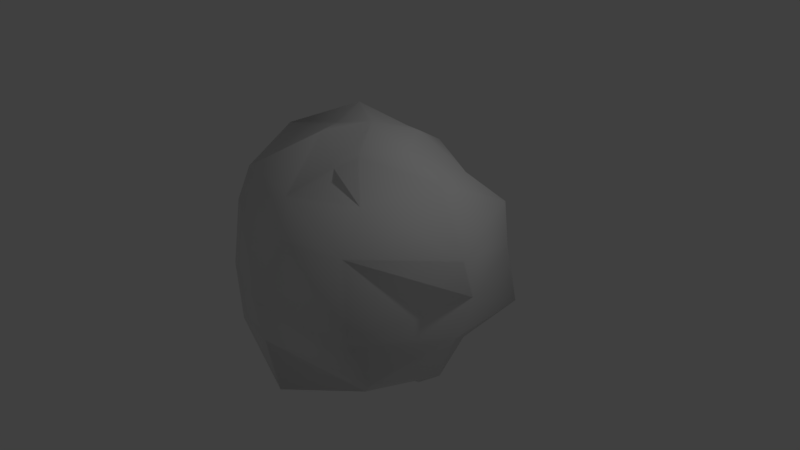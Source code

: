 # Source: asteroid1.blend  (saved by Blender 2.78.0; exported with 4.5.12 LTS)
import bpy
from mathutils import Matrix  # noqa: F401  (used for matrix-valued properties, if any)

bpy.ops.wm.read_factory_settings(use_empty=True)
scene = bpy.context.scene
scene.name = 'Scene'

# ---- collections
col_collection_1 = bpy.data.collections.new('Collection 1'); scene.collection.children.link(col_collection_1)

# ---- materials (node trees are filled in below, after node groups)
mat_ast_mat = bpy.data.materials.new('ast_mat')
mat_ast_mat.alpha_threshold = 0.0
mat_ast_mat.use_transparent_shadow = False
mat_ast_mat.roughness = 0.5
mat_ast_mat.specular_intensity = 0.0

# ---- material node trees

# ---- world
world_world = bpy.data.worlds.new('World'); scene.world = world_world
world_world.color = (0.05088, 0.05088, 0.05088)
world_world.use_sun_shadow = False
world_world.sun_shadow_jitter_overblur = 0.0
world_world.cycles.sampling_method = 'MANUAL'

# ---- cameras
cam_camera = bpy.data.cameras.new('Camera')
cam_camera.clip_end = 100.0
cam_camera.lens = 35.0
cam_camera.sensor_width = 32.0
cam_camera.sensor_height = 18.0
cam_camera.ortho_scale = 7.314
cam_camera.dof.focus_distance = 0.0
cam_camera.dof.aperture_fstop = 128.0

# ---- lights
light_lamp = bpy.data.lights.new('Lamp', 'POINT')
light_lamp.transmission_factor = 0.0
light_lamp.cutoff_distance = 30.0
light_lamp.energy = 100.0
light_lamp.shadow_buffer_clip_start = 1.001
light_lamp.shadow_soft_size = 0.1
light_lamp.shadow_maximum_resolution = 0.006
light_lamp.use_absolute_resolution = True

# ---- meshes
me_plane = bpy.data.meshes.new('Plane')
me_plane.from_pydata([(0.04628, 0.02976, 1.797), (-0.03081, -0.1433, -1.669), (-1.598, -0.168, -0.0642), (1.611, 0.2081, -0.02841), (-1.425, 0.14, -1.374), (-1.423, -0.09107, 1.439), (-0.1309, 1.805, -0.2109), (-0.02663, -1.742, 0.003514), (1.306, -0.05882, 1.434), (1.249, 0.05142, -1.275), (0.08276, -1.563, -1.291), (0.02636, -1.258, 1.212), (-0.001533, 1.254, 1.243), (0.04233, 1.211, -1.246), (-0.7251, 0.1236, 1.561), (-1.224, 1.082, -0.2137), (1.268, -1.455, -0.1402), (0.8051, -0.05917, 1.676), (1.484, 0.06433, -0.6096), (-1.772, -0.1572, -0.6432), (-1.527, 0.1206, 0.7195), (-0.8983, 0.07846, -1.874), (1.222, 1.287, 0.1038), (-1.165, -1.273, -0.1122), (1.865, -0.2567, 0.729), (0.6617, -0.02477, -1.589), (0.8959, -0.8854, -1.229), (-1.078, -0.9786, -1.08), (-0.03, -1.651, -0.5838), (-0.1286, -0.816, -1.673), (0.8853, -0.8919, 1.255), (-1.01, -1.044, 1.218), (0.1296, -0.6322, 1.405), (0.1841, -1.46, 0.7875), (-0.9016, 0.8314, 1.158), (0.8135, 0.8885, 1.134), (0.02316, 0.6412, 1.595), (-0.1752, 1.601, 0.605), (-0.8962, 0.759, -1.337), (0.8863, 0.8835, -1.249), (0.1998, 1.836, -0.502), (0.006215, 0.6718, -1.632), (0.5899, 0.3431, -1.879), (1.381, 1.315, -0.6324), (-0.9376, 1.016, -0.5315), (1.27, 1.127, 0.8154), (0.3077, 0.5771, 1.622), (-0.6029, 0.4014, 1.807), (-1.149, -1.151, 0.7547), (-0.2507, -0.4976, 1.731), (0.603, -0.659, 1.703), (-0.5151, -0.4067, -1.406), (-1.016, -1.311, -0.8688), (1.366, -1.179, -0.7103), (0.4393, -0.4857, -1.654), (1.139, -1.371, 0.8811), (-1.141, 1.109, 0.674), (-0.6383, 0.5381, -1.608)], [], [(57, 1, 21), (56, 15, 2, 20), (55, 16, 3, 24), (54, 1, 25), (53, 26, 9, 18), (52, 27, 10, 28), (51, 1, 29), (50, 30, 8, 17), (49, 31, 11, 32), (48, 23, 7, 33), (47, 34, 5, 14), (46, 35, 12, 36), (45, 22, 6, 37), (44, 38, 4, 19), (43, 39, 13, 40), (42, 1, 41), (39, 42, 41, 13), (9, 25, 42, 39), (25, 1, 42), (22, 43, 40, 6), (3, 18, 43, 22), (18, 9, 39, 43), (15, 44, 19, 2), (6, 40, 44, 15), (40, 13, 38, 44), (35, 45, 37, 12), (8, 24, 45, 35), (24, 3, 22, 45), (0, 46, 36), (0, 17, 46), (17, 8, 35, 46), (0, 47, 14), (0, 36, 47), (36, 12, 34, 47), (31, 48, 33, 11), (5, 20, 48, 31), (20, 2, 23, 48), (0, 49, 32), (0, 14, 49), (14, 5, 31, 49), (0, 50, 17), (0, 32, 50), (32, 11, 30, 50), (27, 51, 29, 10), (4, 21, 51, 27), (21, 1, 51), (23, 52, 28, 7), (2, 19, 52, 23), (19, 4, 27, 52), (16, 53, 18, 3), (7, 28, 53, 16), (28, 10, 26, 53), (26, 54, 25, 9), (10, 29, 54, 26), (29, 1, 54), (30, 55, 24, 8), (11, 33, 55, 30), (33, 7, 16, 55), (34, 56, 20, 5), (12, 37, 56, 34), (37, 6, 15, 56), (38, 57, 21, 4), (13, 41, 57, 38), (41, 1, 57)])
me_plane.polygons.foreach_set('use_smooth', [True] * 64)
_uv = me_plane.uv_layers.new(name='UVMap')
_uv.uv.foreach_set('vector', [0.8738, 0.1251, 0.9986, 0.0001006, 0.9986, 0.1251, 0.8738, 0.625, 0.8738, 0.5, 0.9986, 0.5, 0.9986, 0.625, 0.3745, 0.625, 0.3745, 0.5, 0.4993, 0.5, 0.4993, 0.625, 0.3745, 0.1251, 0.4993, 0.0001002, 0.4993, 0.1251, 0.3745, 0.375, 0.3745, 0.25, 0.4993, 0.2501, 0.4993, 0.375, 0.1249, 0.375, 0.1249, 0.25, 0.2497, 0.25, 0.2497, 0.375, 0.1249, 0.1251, 0.2497, 0.0001001, 0.2497, 0.1251, 0.3745, 0.8749, 0.3745, 0.7499, 0.4993, 0.7499, 0.4993, 0.8749, 0.1249, 0.8749, 0.1249, 0.7499, 0.2497, 0.7499, 0.2497, 0.8749, 0.1249, 0.625, 0.1249, 0.5, 0.2497, 0.5, 0.2497, 0.625, 0.8738, 0.8749, 0.8738, 0.75, 0.9986, 0.75, 0.9986, 0.8749, 0.6242, 0.8749, 0.6242, 0.7499, 0.749, 0.75, 0.749, 0.8749, 0.6242, 0.625, 0.6242, 0.5, 0.749, 0.5, 0.749, 0.625, 0.8738, 0.375, 0.8738, 0.2501, 0.9986, 0.2501, 0.9986, 0.375, 0.6242, 0.375, 0.6242, 0.2501, 0.749, 0.2501, 0.749, 0.375, 0.6242, 0.1251, 0.749, 0.0001004, 0.749, 0.1251, 0.6242, 0.2501, 0.6242, 0.1251, 0.749, 0.1251, 0.749, 0.2501, 0.4993, 0.2501, 0.4993, 0.1251, 0.6242, 0.1251, 0.6242, 0.2501, 0.4993, 0.1251, 0.6242, 0.0001003, 0.6242, 0.1251, 0.6242, 0.5, 0.6242, 0.375, 0.749, 0.375, 0.749, 0.5, 0.4993, 0.5, 0.4993, 0.375, 0.6242, 0.375, 0.6242, 0.5, 0.4993, 0.375, 0.4993, 0.2501, 0.6242, 0.2501, 0.6242, 0.375, 0.8738, 0.5, 0.8738, 0.375, 0.9986, 0.375, 0.9986, 0.5, 0.749, 0.5, 0.749, 0.375, 0.8738, 0.375, 0.8738, 0.5, 0.749, 0.375, 0.749, 0.2501, 0.8738, 0.2501, 0.8738, 0.375, 0.6242, 0.7499, 0.6242, 0.625, 0.749, 0.625, 0.749, 0.75, 0.4993, 0.7499, 0.4993, 0.625, 0.6242, 0.625, 0.6242, 0.7499, 0.4993, 0.625, 0.4993, 0.5, 0.6242, 0.5, 0.6242, 0.625, 0.6242, 0.9999, 0.6242, 0.8749, 0.749, 0.8749, 0.4993, 0.9999, 0.4993, 0.8749, 0.6242, 0.8749, 0.4993, 0.8749, 0.4993, 0.7499, 0.6242, 0.7499, 0.6242, 0.8749, 0.8738, 0.9999, 0.8738, 0.8749, 0.9986, 0.8749, 0.749, 0.9999, 0.749, 0.8749, 0.8738, 0.8749, 0.749, 0.8749, 0.749, 0.75, 0.8738, 0.75, 0.8738, 0.8749, 0.1249, 0.7499, 0.1249, 0.625, 0.2497, 0.625, 0.2497, 0.7499, 0.0001002, 0.7499, 0.0001001, 0.625, 0.1249, 0.625, 0.1249, 0.7499, 0.0001001, 0.625, 0.0001001, 0.5, 0.1249, 0.5, 0.1249, 0.625, 0.1249, 0.9999, 0.1249, 0.8749, 0.2497, 0.8749, 0.0001001, 0.9999, 0.0001001, 0.8749, 0.1249, 0.8749, 0.0001001, 0.8749, 0.0001002, 0.7499, 0.1249, 0.7499, 0.1249, 0.8749, 0.3745, 0.9999, 0.3745, 0.8749, 0.4993, 0.8749, 0.2497, 0.9999, 0.2497, 0.8749, 0.3745, 0.8749, 0.2497, 0.8749, 0.2497, 0.7499, 0.3745, 0.7499, 0.3745, 0.8749, 0.1249, 0.25, 0.1249, 0.1251, 0.2497, 0.1251, 0.2497, 0.25, 9.991e-05, 0.25, 9.991e-05, 0.1251, 0.1249, 0.1251, 0.1249, 0.25, 9.991e-05, 0.1251, 0.1249, 9.996e-05, 0.1249, 0.1251, 0.1249, 0.5, 0.1249, 0.375, 0.2497, 0.375, 0.2497, 0.5, 0.0001001, 0.5, 0.0001, 0.375, 0.1249, 0.375, 0.1249, 0.5, 0.0001, 0.375, 9.991e-05, 0.25, 0.1249, 0.25, 0.1249, 0.375, 0.3745, 0.5, 0.3745, 0.375, 0.4993, 0.375, 0.4993, 0.5, 0.2497, 0.5, 0.2497, 0.375, 0.3745, 0.375, 0.3745, 0.5, 0.2497, 0.375, 0.2497, 0.25, 0.3745, 0.25, 0.3745, 0.375, 0.3745, 0.25, 0.3745, 0.1251, 0.4993, 0.1251, 0.4993, 0.2501, 0.2497, 0.25, 0.2497, 0.1251, 0.3745, 0.1251, 0.3745, 0.25, 0.2497, 0.1251, 0.3745, 0.0001001, 0.3745, 0.1251, 0.3745, 0.7499, 0.3745, 0.625, 0.4993, 0.625, 0.4993, 0.7499, 0.2497, 0.7499, 0.2497, 0.625, 0.3745, 0.625, 0.3745, 0.7499, 0.2497, 0.625, 0.2497, 0.5, 0.3745, 0.5, 0.3745, 0.625, 0.8738, 0.75, 0.8738, 0.625, 0.9986, 0.625, 0.9986, 0.75, 0.749, 0.75, 0.749, 0.625, 0.8738, 0.625, 0.8738, 0.75, 0.749, 0.625, 0.749, 0.5, 0.8738, 0.5, 0.8738, 0.625, 0.8738, 0.2501, 0.8738, 0.1251, 0.9986, 0.1251, 0.9986, 0.2501, 0.749, 0.2501, 0.749, 0.1251, 0.8738, 0.1251, 0.8738, 0.2501, 0.749, 0.1251, 0.8738, 0.0001005, 0.8738, 0.1251])
me_plane.materials.append(mat_ast_mat)
me_plane.use_remesh_preserve_volume = False
me_plane.use_remesh_preserve_attributes = False
me_plane.use_mirror_vertex_groups = False
me_plane.update()

# ---- objects
ob_plane = bpy.data.objects.new('Plane', me_plane)
ob_lamp = bpy.data.objects.new('Lamp', light_lamp)
ob_camera = bpy.data.objects.new('Camera', cam_camera)

# ---- transforms, parenting, visibility, modifiers, constraints
ob_plane.location = (0.0, 0.0, 0.0)
ob_plane.lineart.crease_threshold = 0.0
ob_lamp.location = (4.076, 1.005, 5.904)
ob_lamp.rotation_euler = (0.6503, 0.05522, 1.866)
ob_lamp.lock_rotations_4d = False
ob_lamp.empty_display_type = 'ARROWS'
ob_lamp.color = (0.0, 0.0, 0.0, 0.0)
ob_lamp.lineart.crease_threshold = 0.0
ob_camera.location = (7.481, -6.508, 5.344)
ob_camera.rotation_euler = (1.109, 0.0, 0.8149)
ob_camera.lock_rotations_4d = False
ob_camera.empty_display_type = 'ARROWS'
ob_camera.color = (0.0, 0.0, 0.0, 0.0)
ob_camera.display_type = 'WIRE'
ob_camera.lineart.crease_threshold = 0.0

# ---- collection membership
col_collection_1.objects.link(ob_plane)
col_collection_1.objects.link(ob_lamp)
col_collection_1.objects.link(ob_camera)

# ---- scene / render settings (as saved in the file)
scene.camera = ob_camera
scene.frame_start = 1; scene.frame_end = 250; scene.frame_set(1)
scene.render.engine = 'BLENDER_EEVEE_NEXT'
scene.render.resolution_percentage = 50
scene.render.dither_intensity = 0.0
scene.cycles.use_denoising = False
scene.cycles.samples = 128
scene.cycles.sampling_pattern = 'TABULATED_SOBOL'
scene.cycles.light_sampling_threshold = 0.0
scene.cycles.use_adaptive_sampling = False
scene.cycles.use_light_tree = False
scene.cycles.blur_glossy = 0.0
scene.cycles.sample_clamp_indirect = 0.0
scene.view_settings.view_transform = 'Standard'
bpy.context.view_layer.update()
